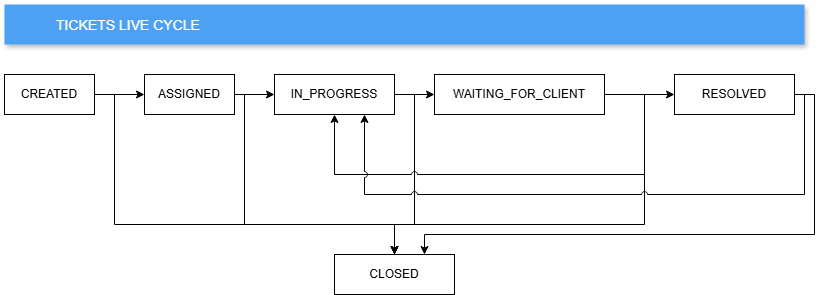

The diagram above was exported from draw.io. Its source (the exported page's mxGraphModel, read from the mxfile embedded in the PNG):
<mxGraphModel dx="1414" dy="743" grid="1" gridSize="10" guides="1" tooltips="1" connect="1" arrows="1" fold="1" page="1" pageScale="1" pageWidth="827" pageHeight="1169" math="0" shadow="0">
  <root>
    <mxCell id="0" />
    <mxCell id="1" parent="0" />
    <mxCell id="HiLlCsob8A65T5Ll3ZcU-8" edge="1" parent="1" source="HiLlCsob8A65T5Ll3ZcU-1" style="edgeStyle=orthogonalEdgeStyle;rounded=0;orthogonalLoop=1;jettySize=auto;html=1;entryX=0;entryY=0.5;entryDx=0;entryDy=0;" target="HiLlCsob8A65T5Ll3ZcU-2">
      <mxGeometry relative="1" as="geometry" />
    </mxCell>
    <mxCell id="HiLlCsob8A65T5Ll3ZcU-13" edge="1" parent="1" source="HiLlCsob8A65T5Ll3ZcU-1" style="edgeStyle=orthogonalEdgeStyle;rounded=0;orthogonalLoop=1;jettySize=auto;html=1;entryX=0.5;entryY=0;entryDx=0;entryDy=0;" target="HiLlCsob8A65T5Ll3ZcU-7">
      <mxGeometry relative="1" as="geometry">
        <Array as="points">
          <mxPoint x="119" y="110" />
          <mxPoint x="119" y="240" />
          <mxPoint x="399" y="240" />
        </Array>
      </mxGeometry>
    </mxCell>
    <mxCell id="HiLlCsob8A65T5Ll3ZcU-1" parent="1" style="rounded=0;whiteSpace=wrap;html=1;" value="CREATED" vertex="1">
      <mxGeometry height="40" width="90" x="9" y="90" as="geometry" />
    </mxCell>
    <mxCell id="HiLlCsob8A65T5Ll3ZcU-9" edge="1" parent="1" source="HiLlCsob8A65T5Ll3ZcU-2" style="edgeStyle=orthogonalEdgeStyle;rounded=0;orthogonalLoop=1;jettySize=auto;html=1;entryX=0;entryY=0.5;entryDx=0;entryDy=0;" target="HiLlCsob8A65T5Ll3ZcU-4">
      <mxGeometry relative="1" as="geometry" />
    </mxCell>
    <mxCell id="HiLlCsob8A65T5Ll3ZcU-14" edge="1" parent="1" source="HiLlCsob8A65T5Ll3ZcU-2" style="edgeStyle=orthogonalEdgeStyle;rounded=0;orthogonalLoop=1;jettySize=auto;html=1;entryX=0.5;entryY=0;entryDx=0;entryDy=0;" target="HiLlCsob8A65T5Ll3ZcU-7">
      <mxGeometry relative="1" as="geometry">
        <Array as="points">
          <mxPoint x="249" y="110" />
          <mxPoint x="249" y="240" />
          <mxPoint x="399" y="240" />
        </Array>
      </mxGeometry>
    </mxCell>
    <mxCell id="HiLlCsob8A65T5Ll3ZcU-2" parent="1" style="rounded=0;whiteSpace=wrap;html=1;" value="ASSIGNED" vertex="1">
      <mxGeometry height="40" width="90" x="149" y="90" as="geometry" />
    </mxCell>
    <mxCell id="HiLlCsob8A65T5Ll3ZcU-10" edge="1" parent="1" source="HiLlCsob8A65T5Ll3ZcU-4" style="edgeStyle=orthogonalEdgeStyle;rounded=0;orthogonalLoop=1;jettySize=auto;html=1;entryX=0;entryY=0.5;entryDx=0;entryDy=0;" target="HiLlCsob8A65T5Ll3ZcU-5">
      <mxGeometry relative="1" as="geometry" />
    </mxCell>
    <mxCell id="HiLlCsob8A65T5Ll3ZcU-15" edge="1" parent="1" source="HiLlCsob8A65T5Ll3ZcU-4" style="edgeStyle=orthogonalEdgeStyle;rounded=0;orthogonalLoop=1;jettySize=auto;html=1;entryX=0.5;entryY=0;entryDx=0;entryDy=0;" target="HiLlCsob8A65T5Ll3ZcU-7">
      <mxGeometry relative="1" as="geometry">
        <Array as="points">
          <mxPoint x="419" y="110" />
          <mxPoint x="419" y="240" />
          <mxPoint x="399" y="240" />
        </Array>
      </mxGeometry>
    </mxCell>
    <mxCell id="HiLlCsob8A65T5Ll3ZcU-4" parent="1" style="rounded=0;whiteSpace=wrap;html=1;" value="IN_PROGRESS" vertex="1">
      <mxGeometry height="40" width="120" x="279" y="90" as="geometry" />
    </mxCell>
    <mxCell id="HiLlCsob8A65T5Ll3ZcU-11" edge="1" parent="1" source="HiLlCsob8A65T5Ll3ZcU-5" style="edgeStyle=orthogonalEdgeStyle;rounded=0;orthogonalLoop=1;jettySize=auto;html=1;entryX=0.5;entryY=1;entryDx=0;entryDy=0;jumpStyle=arc;" target="HiLlCsob8A65T5Ll3ZcU-4">
      <mxGeometry relative="1" as="geometry">
        <Array as="points">
          <mxPoint x="649" y="110" />
          <mxPoint x="649" y="190" />
          <mxPoint x="339" y="190" />
        </Array>
      </mxGeometry>
    </mxCell>
    <mxCell id="HiLlCsob8A65T5Ll3ZcU-12" edge="1" parent="1" source="HiLlCsob8A65T5Ll3ZcU-5" style="edgeStyle=orthogonalEdgeStyle;rounded=0;orthogonalLoop=1;jettySize=auto;html=1;entryX=0;entryY=0.5;entryDx=0;entryDy=0;" target="HiLlCsob8A65T5Ll3ZcU-6">
      <mxGeometry relative="1" as="geometry" />
    </mxCell>
    <mxCell id="HiLlCsob8A65T5Ll3ZcU-16" edge="1" parent="1" source="HiLlCsob8A65T5Ll3ZcU-5" style="edgeStyle=orthogonalEdgeStyle;rounded=0;orthogonalLoop=1;jettySize=auto;html=1;exitX=1;exitY=0.5;exitDx=0;exitDy=0;entryX=0.5;entryY=0;entryDx=0;entryDy=0;" target="HiLlCsob8A65T5Ll3ZcU-7">
      <mxGeometry relative="1" as="geometry">
        <Array as="points">
          <mxPoint x="649" y="110" />
          <mxPoint x="649" y="240" />
          <mxPoint x="399" y="240" />
        </Array>
      </mxGeometry>
    </mxCell>
    <mxCell id="HiLlCsob8A65T5Ll3ZcU-5" parent="1" style="rounded=0;whiteSpace=wrap;html=1;" value="WAITING_FOR_CLIENT" vertex="1">
      <mxGeometry height="40" width="170" x="439" y="90" as="geometry" />
    </mxCell>
    <mxCell id="PZven02k3AubnNtGw20--1" edge="1" parent="1" source="HiLlCsob8A65T5Ll3ZcU-6" style="edgeStyle=orthogonalEdgeStyle;rounded=0;orthogonalLoop=1;jettySize=auto;html=1;entryX=0.75;entryY=1;entryDx=0;entryDy=0;jumpStyle=arc;" target="HiLlCsob8A65T5Ll3ZcU-4">
      <mxGeometry relative="1" as="geometry">
        <Array as="points">
          <mxPoint x="809" y="110" />
          <mxPoint x="809" y="210" />
          <mxPoint x="369" y="210" />
        </Array>
      </mxGeometry>
    </mxCell>
    <mxCell id="PZven02k3AubnNtGw20--2" edge="1" parent="1" source="HiLlCsob8A65T5Ll3ZcU-6" style="edgeStyle=orthogonalEdgeStyle;rounded=0;orthogonalLoop=1;jettySize=auto;html=1;entryX=0.75;entryY=0;entryDx=0;entryDy=0;" target="HiLlCsob8A65T5Ll3ZcU-7">
      <mxGeometry relative="1" as="geometry">
        <Array as="points">
          <mxPoint x="819" y="110" />
          <mxPoint x="819" y="250" />
          <mxPoint x="429" y="250" />
        </Array>
      </mxGeometry>
    </mxCell>
    <mxCell id="HiLlCsob8A65T5Ll3ZcU-6" parent="1" style="rounded=0;whiteSpace=wrap;html=1;" value="RESOLVED" vertex="1">
      <mxGeometry height="40" width="120" x="679" y="90" as="geometry" />
    </mxCell>
    <mxCell id="HiLlCsob8A65T5Ll3ZcU-7" parent="1" style="rounded=0;whiteSpace=wrap;html=1;" value="CLOSED" vertex="1">
      <mxGeometry height="40" width="120" x="339" y="270" as="geometry" />
    </mxCell>
    <mxCell id="Z0Xo095i8sAXvOjTjyJ0-1" parent="1" style="fillColor=#4DA1F5;strokeColor=none;shadow=1;gradientColor=none;fontSize=14;align=left;spacingLeft=50;fontColor=#ffffff;textShadow=0;" value="TICKETS LIVE CYCLE" vertex="1">
      <mxGeometry height="40" width="800" x="9" y="20" as="geometry" />
    </mxCell>
  </root>
</mxGraphModel>